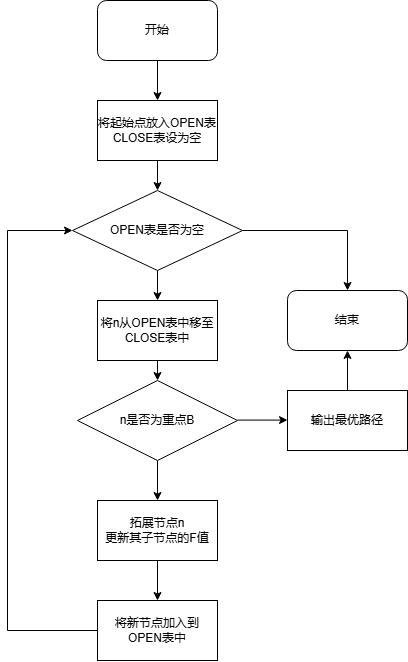

The diagram above was exported from draw.io. Its source (the exported page's mxGraphModel, read from the mxfile embedded in the PNG):
<mxGraphModel dx="1256" dy="728" grid="1" gridSize="10" guides="1" tooltips="1" connect="1" arrows="1" fold="1" page="1" pageScale="1" pageWidth="827" pageHeight="1169" math="0" shadow="0">
  <root>
    <mxCell id="0" />
    <mxCell id="1" parent="0" />
    <mxCell id="6nAW65Pm5tTWCcjwH2Nf-1" value="开始" style="rounded=1;whiteSpace=wrap;html=1;" vertex="1" parent="1">
      <mxGeometry x="170" y="310" width="120" height="60" as="geometry" />
    </mxCell>
    <mxCell id="6nAW65Pm5tTWCcjwH2Nf-2" value="" style="endArrow=classic;html=1;rounded=0;entryX=0.5;entryY=0;entryDx=0;entryDy=0;exitX=0.5;exitY=1;exitDx=0;exitDy=0;" edge="1" parent="1" source="6nAW65Pm5tTWCcjwH2Nf-1" target="6nAW65Pm5tTWCcjwH2Nf-3">
      <mxGeometry width="50" height="50" relative="1" as="geometry">
        <mxPoint x="230" y="290" as="sourcePoint" />
        <mxPoint x="230" y="380" as="targetPoint" />
      </mxGeometry>
    </mxCell>
    <mxCell id="6nAW65Pm5tTWCcjwH2Nf-3" value="将起始点放入OPEN表&lt;div&gt;CLOSE表设为空&lt;/div&gt;" style="rounded=0;whiteSpace=wrap;html=1;" vertex="1" parent="1">
      <mxGeometry x="170" y="410" width="120" height="60" as="geometry" />
    </mxCell>
    <mxCell id="6nAW65Pm5tTWCcjwH2Nf-4" value="" style="endArrow=classic;html=1;rounded=0;exitX=0.5;exitY=1;exitDx=0;exitDy=0;" edge="1" parent="1" source="6nAW65Pm5tTWCcjwH2Nf-3">
      <mxGeometry width="50" height="50" relative="1" as="geometry">
        <mxPoint x="230" y="440" as="sourcePoint" />
        <mxPoint x="230" y="500" as="targetPoint" />
      </mxGeometry>
    </mxCell>
    <mxCell id="6nAW65Pm5tTWCcjwH2Nf-5" value="OPEN表是否为空" style="rhombus;whiteSpace=wrap;html=1;" vertex="1" parent="1">
      <mxGeometry x="145" y="500" width="170" height="80" as="geometry" />
    </mxCell>
    <mxCell id="6nAW65Pm5tTWCcjwH2Nf-6" value="" style="endArrow=classic;html=1;rounded=0;entryX=0.5;entryY=0;entryDx=0;entryDy=0;" edge="1" parent="1" target="6nAW65Pm5tTWCcjwH2Nf-7">
      <mxGeometry width="50" height="50" relative="1" as="geometry">
        <mxPoint x="230" y="580" as="sourcePoint" />
        <mxPoint x="230" y="630" as="targetPoint" />
      </mxGeometry>
    </mxCell>
    <mxCell id="6nAW65Pm5tTWCcjwH2Nf-7" value="将n从OPEN表中移至CLOSE表中" style="rounded=0;whiteSpace=wrap;html=1;" vertex="1" parent="1">
      <mxGeometry x="170" y="610" width="120" height="60" as="geometry" />
    </mxCell>
    <mxCell id="6nAW65Pm5tTWCcjwH2Nf-8" value="" style="endArrow=classic;html=1;rounded=0;entryX=0.5;entryY=0;entryDx=0;entryDy=0;exitX=0.5;exitY=1;exitDx=0;exitDy=0;" edge="1" parent="1" source="6nAW65Pm5tTWCcjwH2Nf-7" target="6nAW65Pm5tTWCcjwH2Nf-9">
      <mxGeometry width="50" height="50" relative="1" as="geometry">
        <mxPoint x="230" y="690" as="sourcePoint" />
        <mxPoint x="230" y="750" as="targetPoint" />
      </mxGeometry>
    </mxCell>
    <mxCell id="6nAW65Pm5tTWCcjwH2Nf-9" value="n是否为重点B" style="rhombus;whiteSpace=wrap;html=1;" vertex="1" parent="1">
      <mxGeometry x="150" y="690" width="160" height="80" as="geometry" />
    </mxCell>
    <mxCell id="6nAW65Pm5tTWCcjwH2Nf-10" value="" style="endArrow=classic;html=1;rounded=0;exitX=0.5;exitY=1;exitDx=0;exitDy=0;entryX=0.5;entryY=0;entryDx=0;entryDy=0;" edge="1" parent="1" source="6nAW65Pm5tTWCcjwH2Nf-9" target="6nAW65Pm5tTWCcjwH2Nf-11">
      <mxGeometry width="50" height="50" relative="1" as="geometry">
        <mxPoint x="230" y="830" as="sourcePoint" />
        <mxPoint x="230" y="870" as="targetPoint" />
      </mxGeometry>
    </mxCell>
    <mxCell id="6nAW65Pm5tTWCcjwH2Nf-11" value="拓展节点n&lt;div&gt;更新其子节点的F值&lt;/div&gt;" style="rounded=0;whiteSpace=wrap;html=1;" vertex="1" parent="1">
      <mxGeometry x="170" y="810" width="120" height="60" as="geometry" />
    </mxCell>
    <mxCell id="6nAW65Pm5tTWCcjwH2Nf-12" value="" style="endArrow=classic;html=1;rounded=0;exitX=0.5;exitY=1;exitDx=0;exitDy=0;entryX=0.5;entryY=0;entryDx=0;entryDy=0;" edge="1" parent="1" source="6nAW65Pm5tTWCcjwH2Nf-11" target="6nAW65Pm5tTWCcjwH2Nf-13">
      <mxGeometry width="50" height="50" relative="1" as="geometry">
        <mxPoint x="230" y="930" as="sourcePoint" />
        <mxPoint x="230" y="960" as="targetPoint" />
      </mxGeometry>
    </mxCell>
    <mxCell id="6nAW65Pm5tTWCcjwH2Nf-13" value="将新节点加入到&lt;div&gt;OPEN表中&lt;/div&gt;" style="rounded=0;whiteSpace=wrap;html=1;" vertex="1" parent="1">
      <mxGeometry x="170" y="910" width="120" height="60" as="geometry" />
    </mxCell>
    <mxCell id="6nAW65Pm5tTWCcjwH2Nf-14" value="" style="endArrow=classic;html=1;rounded=0;entryX=0;entryY=0.5;entryDx=0;entryDy=0;exitX=0;exitY=0.5;exitDx=0;exitDy=0;" edge="1" parent="1" source="6nAW65Pm5tTWCcjwH2Nf-13" target="6nAW65Pm5tTWCcjwH2Nf-5">
      <mxGeometry width="50" height="50" relative="1" as="geometry">
        <mxPoint x="170" y="990" as="sourcePoint" />
        <mxPoint x="220" y="940" as="targetPoint" />
        <Array as="points">
          <mxPoint x="80" y="940" />
          <mxPoint x="80" y="540" />
        </Array>
      </mxGeometry>
    </mxCell>
    <mxCell id="6nAW65Pm5tTWCcjwH2Nf-15" value="" style="endArrow=classic;html=1;rounded=0;" edge="1" parent="1">
      <mxGeometry width="50" height="50" relative="1" as="geometry">
        <mxPoint x="310" y="729.58" as="sourcePoint" />
        <mxPoint x="360" y="729.58" as="targetPoint" />
      </mxGeometry>
    </mxCell>
    <mxCell id="6nAW65Pm5tTWCcjwH2Nf-16" value="输出最优路径" style="rounded=0;whiteSpace=wrap;html=1;" vertex="1" parent="1">
      <mxGeometry x="360" y="700" width="120" height="60" as="geometry" />
    </mxCell>
    <mxCell id="6nAW65Pm5tTWCcjwH2Nf-17" value="" style="endArrow=classic;html=1;rounded=0;exitX=0.5;exitY=0;exitDx=0;exitDy=0;entryX=0.5;entryY=1;entryDx=0;entryDy=0;" edge="1" parent="1" source="6nAW65Pm5tTWCcjwH2Nf-16" target="6nAW65Pm5tTWCcjwH2Nf-18">
      <mxGeometry width="50" height="50" relative="1" as="geometry">
        <mxPoint x="420" y="760" as="sourcePoint" />
        <mxPoint x="420" y="670" as="targetPoint" />
      </mxGeometry>
    </mxCell>
    <mxCell id="6nAW65Pm5tTWCcjwH2Nf-18" value="结束" style="rounded=1;whiteSpace=wrap;html=1;" vertex="1" parent="1">
      <mxGeometry x="360" y="600" width="120" height="60" as="geometry" />
    </mxCell>
    <mxCell id="6nAW65Pm5tTWCcjwH2Nf-20" value="" style="endArrow=classic;html=1;rounded=0;exitX=1;exitY=0.5;exitDx=0;exitDy=0;entryX=0.5;entryY=0;entryDx=0;entryDy=0;" edge="1" parent="1" source="6nAW65Pm5tTWCcjwH2Nf-5" target="6nAW65Pm5tTWCcjwH2Nf-18">
      <mxGeometry width="50" height="50" relative="1" as="geometry">
        <mxPoint x="320" y="540" as="sourcePoint" />
        <mxPoint x="362" y="490" as="targetPoint" />
        <Array as="points">
          <mxPoint x="420" y="540" />
        </Array>
      </mxGeometry>
    </mxCell>
  </root>
</mxGraphModel>